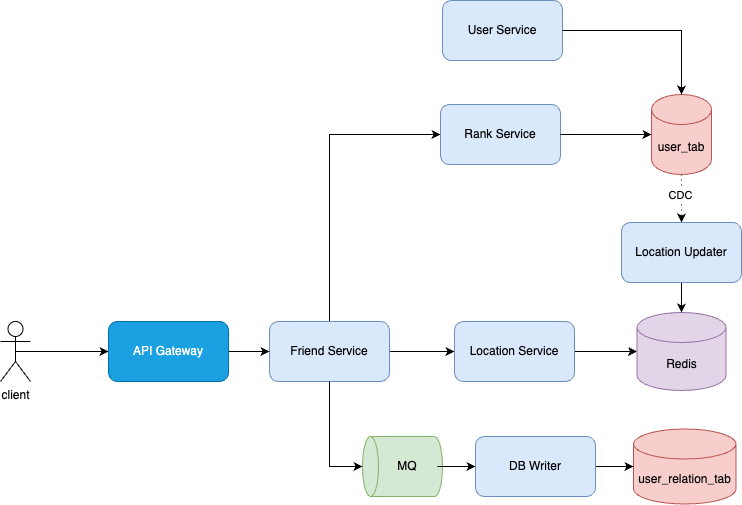

The diagram above was exported from draw.io. Its source (the exported page's mxGraphModel, read from the mxfile embedded in the PNG):
<mxGraphModel dx="787" dy="609" grid="0" gridSize="10" guides="1" tooltips="1" connect="1" arrows="1" fold="1" page="1" pageScale="1" pageWidth="2339" pageHeight="3300" math="0" shadow="0">
  <root>
    <mxCell id="0" />
    <mxCell id="1" parent="0" />
    <mxCell id="QU5yGRSSqTy6vPHzhhKU-8" style="edgeStyle=orthogonalEdgeStyle;rounded=0;orthogonalLoop=1;jettySize=auto;html=1;exitX=1;exitY=0.5;exitDx=0;exitDy=0;entryX=0;entryY=0.5;entryDx=0;entryDy=0;" edge="1" parent="1" source="QU5yGRSSqTy6vPHzhhKU-1" target="QU5yGRSSqTy6vPHzhhKU-4">
      <mxGeometry relative="1" as="geometry" />
    </mxCell>
    <mxCell id="QU5yGRSSqTy6vPHzhhKU-20" style="edgeStyle=orthogonalEdgeStyle;rounded=0;orthogonalLoop=1;jettySize=auto;html=1;exitX=0.5;exitY=0;exitDx=0;exitDy=0;entryX=0;entryY=0.5;entryDx=0;entryDy=0;" edge="1" parent="1" source="QU5yGRSSqTy6vPHzhhKU-1" target="QU5yGRSSqTy6vPHzhhKU-19">
      <mxGeometry relative="1" as="geometry" />
    </mxCell>
    <mxCell id="QU5yGRSSqTy6vPHzhhKU-1" value="Friend Service" style="rounded=1;whiteSpace=wrap;html=1;fillColor=#dae8fc;strokeColor=#6c8ebf;" vertex="1" parent="1">
      <mxGeometry x="376" y="433" width="120" height="60" as="geometry" />
    </mxCell>
    <mxCell id="QU5yGRSSqTy6vPHzhhKU-12" style="edgeStyle=orthogonalEdgeStyle;rounded=0;orthogonalLoop=1;jettySize=auto;html=1;exitX=0.5;exitY=1;exitDx=0;exitDy=0;exitPerimeter=0;dashed=1;dashPattern=1 4;" edge="1" parent="1" source="QU5yGRSSqTy6vPHzhhKU-2" target="QU5yGRSSqTy6vPHzhhKU-10">
      <mxGeometry relative="1" as="geometry" />
    </mxCell>
    <mxCell id="QU5yGRSSqTy6vPHzhhKU-14" value="CDC" style="edgeLabel;html=1;align=center;verticalAlign=middle;resizable=0;points=[];" vertex="1" connectable="0" parent="QU5yGRSSqTy6vPHzhhKU-12">
      <mxGeometry x="-0.1471" y="-2" relative="1" as="geometry">
        <mxPoint as="offset" />
      </mxGeometry>
    </mxCell>
    <mxCell id="QU5yGRSSqTy6vPHzhhKU-2" value="user_tab" style="shape=cylinder3;whiteSpace=wrap;html=1;boundedLbl=1;backgroundOutline=1;size=15;fillColor=#f8cecc;strokeColor=#b85450;" vertex="1" parent="1">
      <mxGeometry x="758" y="206" width="60" height="80" as="geometry" />
    </mxCell>
    <mxCell id="QU5yGRSSqTy6vPHzhhKU-9" style="edgeStyle=orthogonalEdgeStyle;rounded=0;orthogonalLoop=1;jettySize=auto;html=1;exitX=1;exitY=0.5;exitDx=0;exitDy=0;" edge="1" parent="1" source="QU5yGRSSqTy6vPHzhhKU-4" target="QU5yGRSSqTy6vPHzhhKU-6">
      <mxGeometry relative="1" as="geometry" />
    </mxCell>
    <mxCell id="QU5yGRSSqTy6vPHzhhKU-4" value="Location Service" style="rounded=1;whiteSpace=wrap;html=1;fillColor=#dae8fc;strokeColor=#6c8ebf;" vertex="1" parent="1">
      <mxGeometry x="561" y="433" width="120" height="60" as="geometry" />
    </mxCell>
    <mxCell id="QU5yGRSSqTy6vPHzhhKU-6" value="Redis" style="shape=cylinder3;whiteSpace=wrap;html=1;boundedLbl=1;backgroundOutline=1;size=15;fillColor=#e1d5e7;strokeColor=#9673a6;" vertex="1" parent="1">
      <mxGeometry x="743.5" y="424" width="89" height="78" as="geometry" />
    </mxCell>
    <mxCell id="QU5yGRSSqTy6vPHzhhKU-13" style="edgeStyle=orthogonalEdgeStyle;rounded=0;orthogonalLoop=1;jettySize=auto;html=1;exitX=0.5;exitY=1;exitDx=0;exitDy=0;" edge="1" parent="1" source="QU5yGRSSqTy6vPHzhhKU-10" target="QU5yGRSSqTy6vPHzhhKU-6">
      <mxGeometry relative="1" as="geometry" />
    </mxCell>
    <mxCell id="QU5yGRSSqTy6vPHzhhKU-10" value="Location Updater" style="rounded=1;whiteSpace=wrap;html=1;fillColor=#dae8fc;strokeColor=#6c8ebf;" vertex="1" parent="1">
      <mxGeometry x="728" y="334" width="120" height="60" as="geometry" />
    </mxCell>
    <mxCell id="QU5yGRSSqTy6vPHzhhKU-15" value="user_relation_tab" style="shape=cylinder3;whiteSpace=wrap;html=1;boundedLbl=1;backgroundOutline=1;size=15;fillColor=#f8cecc;strokeColor=#b85450;" vertex="1" parent="1">
      <mxGeometry x="740" y="540.5" width="102.5" height="75" as="geometry" />
    </mxCell>
    <mxCell id="QU5yGRSSqTy6vPHzhhKU-19" value="Rank Service" style="rounded=1;whiteSpace=wrap;html=1;fillColor=#dae8fc;strokeColor=#6c8ebf;" vertex="1" parent="1">
      <mxGeometry x="547" y="216" width="120" height="60" as="geometry" />
    </mxCell>
    <mxCell id="QU5yGRSSqTy6vPHzhhKU-21" style="edgeStyle=orthogonalEdgeStyle;rounded=0;orthogonalLoop=1;jettySize=auto;html=1;exitX=1;exitY=0.5;exitDx=0;exitDy=0;entryX=0;entryY=0.5;entryDx=0;entryDy=0;entryPerimeter=0;" edge="1" parent="1" source="QU5yGRSSqTy6vPHzhhKU-19" target="QU5yGRSSqTy6vPHzhhKU-2">
      <mxGeometry relative="1" as="geometry" />
    </mxCell>
    <mxCell id="QU5yGRSSqTy6vPHzhhKU-33" style="edgeStyle=orthogonalEdgeStyle;rounded=0;orthogonalLoop=1;jettySize=auto;html=1;exitX=0.5;exitY=0.5;exitDx=0;exitDy=0;exitPerimeter=0;entryX=0;entryY=0.5;entryDx=0;entryDy=0;" edge="1" parent="1" source="QU5yGRSSqTy6vPHzhhKU-22" target="QU5yGRSSqTy6vPHzhhKU-31">
      <mxGeometry relative="1" as="geometry" />
    </mxCell>
    <mxCell id="QU5yGRSSqTy6vPHzhhKU-22" value="client" style="shape=umlActor;verticalLabelPosition=bottom;verticalAlign=top;html=1;outlineConnect=0;" vertex="1" parent="1">
      <mxGeometry x="107" y="433" width="30" height="60" as="geometry" />
    </mxCell>
    <mxCell id="QU5yGRSSqTy6vPHzhhKU-24" value="" style="shape=cylinder3;whiteSpace=wrap;html=1;boundedLbl=1;backgroundOutline=1;size=8;rotation=-90;fillColor=#d5e8d4;strokeColor=#82b366;" vertex="1" parent="1">
      <mxGeometry x="479" y="538" width="60" height="80" as="geometry" />
    </mxCell>
    <mxCell id="QU5yGRSSqTy6vPHzhhKU-26" style="edgeStyle=orthogonalEdgeStyle;rounded=0;orthogonalLoop=1;jettySize=auto;html=1;exitX=0.5;exitY=1;exitDx=0;exitDy=0;entryX=0.5;entryY=0;entryDx=0;entryDy=0;entryPerimeter=0;" edge="1" parent="1" source="QU5yGRSSqTy6vPHzhhKU-1" target="QU5yGRSSqTy6vPHzhhKU-24">
      <mxGeometry relative="1" as="geometry" />
    </mxCell>
    <mxCell id="QU5yGRSSqTy6vPHzhhKU-29" value="" style="edgeStyle=orthogonalEdgeStyle;rounded=0;orthogonalLoop=1;jettySize=auto;html=1;" edge="1" parent="1" source="QU5yGRSSqTy6vPHzhhKU-27" target="QU5yGRSSqTy6vPHzhhKU-28">
      <mxGeometry relative="1" as="geometry" />
    </mxCell>
    <mxCell id="QU5yGRSSqTy6vPHzhhKU-27" value="MQ" style="text;html=1;align=center;verticalAlign=middle;whiteSpace=wrap;rounded=0;" vertex="1" parent="1">
      <mxGeometry x="484" y="563" width="60" height="30" as="geometry" />
    </mxCell>
    <mxCell id="QU5yGRSSqTy6vPHzhhKU-30" style="edgeStyle=orthogonalEdgeStyle;rounded=0;orthogonalLoop=1;jettySize=auto;html=1;exitX=1;exitY=0.5;exitDx=0;exitDy=0;" edge="1" parent="1" source="QU5yGRSSqTy6vPHzhhKU-28" target="QU5yGRSSqTy6vPHzhhKU-15">
      <mxGeometry relative="1" as="geometry" />
    </mxCell>
    <mxCell id="QU5yGRSSqTy6vPHzhhKU-28" value="DB Writer" style="rounded=1;whiteSpace=wrap;html=1;fillColor=#dae8fc;strokeColor=#6c8ebf;" vertex="1" parent="1">
      <mxGeometry x="582" y="548" width="120" height="60" as="geometry" />
    </mxCell>
    <mxCell id="QU5yGRSSqTy6vPHzhhKU-32" style="edgeStyle=orthogonalEdgeStyle;rounded=0;orthogonalLoop=1;jettySize=auto;html=1;exitX=1;exitY=0.5;exitDx=0;exitDy=0;entryX=0;entryY=0.5;entryDx=0;entryDy=0;" edge="1" parent="1" source="QU5yGRSSqTy6vPHzhhKU-31" target="QU5yGRSSqTy6vPHzhhKU-1">
      <mxGeometry relative="1" as="geometry" />
    </mxCell>
    <mxCell id="QU5yGRSSqTy6vPHzhhKU-31" value="API Gateway" style="rounded=1;whiteSpace=wrap;html=1;fillColor=#1ba1e2;fontColor=#ffffff;strokeColor=#006EAF;" vertex="1" parent="1">
      <mxGeometry x="215" y="433" width="120" height="60" as="geometry" />
    </mxCell>
    <mxCell id="QU5yGRSSqTy6vPHzhhKU-34" value="User Service" style="rounded=1;whiteSpace=wrap;html=1;fillColor=#dae8fc;strokeColor=#6c8ebf;" vertex="1" parent="1">
      <mxGeometry x="549" y="112" width="120" height="60" as="geometry" />
    </mxCell>
    <mxCell id="QU5yGRSSqTy6vPHzhhKU-35" style="edgeStyle=orthogonalEdgeStyle;rounded=0;orthogonalLoop=1;jettySize=auto;html=1;exitX=1;exitY=0.5;exitDx=0;exitDy=0;entryX=0.5;entryY=0;entryDx=0;entryDy=0;entryPerimeter=0;" edge="1" parent="1" source="QU5yGRSSqTy6vPHzhhKU-34" target="QU5yGRSSqTy6vPHzhhKU-2">
      <mxGeometry relative="1" as="geometry" />
    </mxCell>
  </root>
</mxGraphModel>